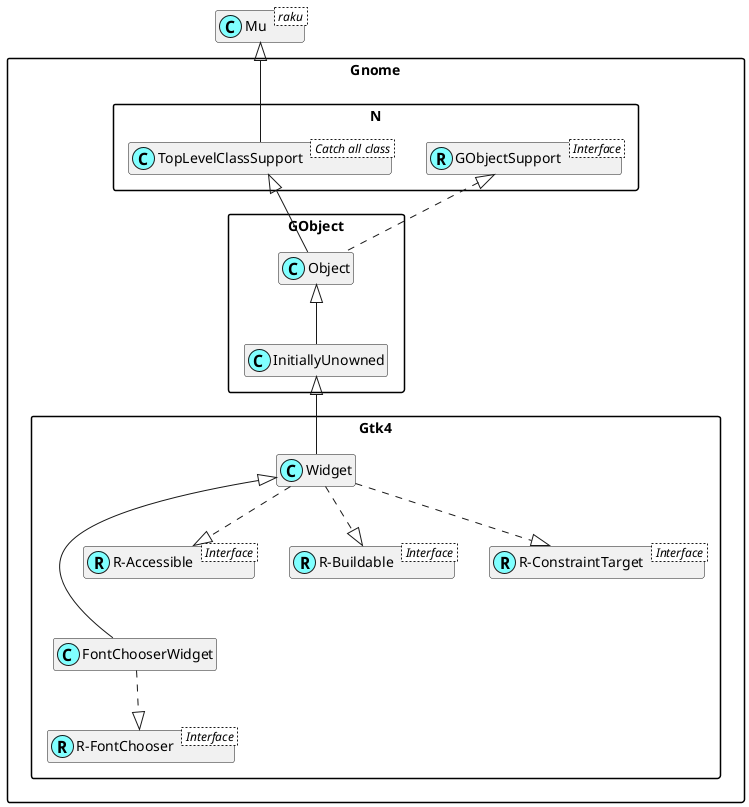

The diagram above was rendered by PlantUML. Its source (embedded in the PNG):
@startuml
'scale 0.8

skinparam packageStyle rectangle
skinparam stereotypeCBackgroundColor #80ffff
set namespaceSeparator ::
hide members

class Mu < raku >

class Gnome::N::TopLevelClassSupport < Catch all class >
Mu <|-- Gnome::N::TopLevelClassSupport

Interface Gnome::N::GObjectSupport < Interface >
class Gnome::N::GObjectSupport <<(R,#80ffff)>>

Interface Gnome::Gtk4::R-FontChooser < Interface >
class "Gnome::Gtk4::R-FontChooser" <<(R,#80ffff)>>
Gnome::Gtk4::FontChooserWidget ..|> "Gnome::Gtk4::R-FontChooser"
Gnome::Gtk4::Widget <|--- Gnome::Gtk4::FontChooserWidget

Interface Gnome::Gtk4::R-Accessible < Interface >
class "Gnome::Gtk4::R-Accessible" <<(R,#80ffff)>>
Gnome::Gtk4::Widget ..|> "Gnome::Gtk4::R-Accessible"

Interface Gnome::Gtk4::R-Buildable < Interface >
class "Gnome::Gtk4::R-Buildable" <<(R,#80ffff)>>
Gnome::Gtk4::Widget ..|> "Gnome::Gtk4::R-Buildable"

Interface Gnome::Gtk4::R-ConstraintTarget < Interface >
class "Gnome::Gtk4::R-ConstraintTarget" <<(R,#80ffff)>>
Gnome::Gtk4::Widget ..|> "Gnome::Gtk4::R-ConstraintTarget"
Gnome::GObject::InitiallyUnowned <|-- Gnome::Gtk4::Widget
Gnome::GObject::Object <|-- Gnome::GObject::InitiallyUnowned
Gnome::N::TopLevelClassSupport <|-- Gnome::GObject::Object
Gnome::N::GObjectSupport <|. Gnome::GObject::Object

@enduml